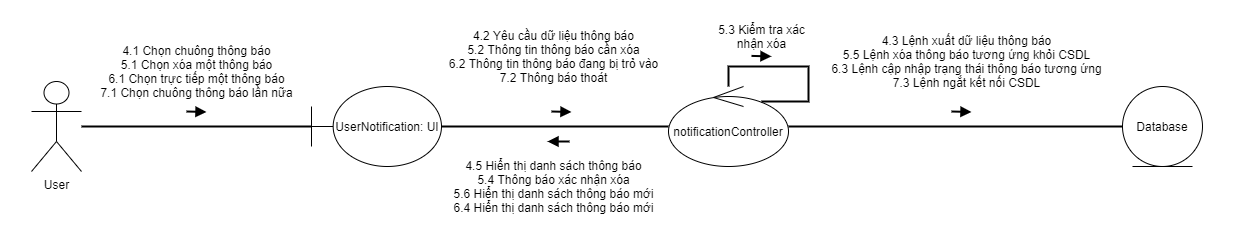

The diagram above was exported from draw.io. Its source (the exported page's mxGraphModel, read from the mxfile embedded in the PNG):
<mxGraphModel dx="1038" dy="523" grid="1" gridSize="10" guides="1" tooltips="1" connect="1" arrows="1" fold="1" page="1" pageScale="1" pageWidth="827" pageHeight="1169" math="0" shadow="0">
  <root>
    <mxCell id="0" />
    <mxCell id="1" parent="0" />
    <mxCell id="R-2VJKFItc9dEQcIXdcc-28" value="" style="rounded=0;whiteSpace=wrap;html=1;strokeWidth=2;strokeColor=none;" parent="1" vertex="1">
      <mxGeometry x="40" y="30" width="1240" height="240" as="geometry" />
    </mxCell>
    <mxCell id="R-2VJKFItc9dEQcIXdcc-1" value="" style="endArrow=none;html=1;startArrow=block;startFill=1;endFill=0;strokeWidth=2;rounded=0;" parent="1" edge="1">
      <mxGeometry width="50" height="50" relative="1" as="geometry">
        <mxPoint x="245" y="140.5" as="sourcePoint" />
        <mxPoint x="225" y="140" as="targetPoint" />
      </mxGeometry>
    </mxCell>
    <mxCell id="R-2VJKFItc9dEQcIXdcc-2" value="User" style="shape=umlActor;verticalLabelPosition=bottom;verticalAlign=top;html=1;outlineConnect=0;" parent="1" vertex="1">
      <mxGeometry x="70" y="110" width="50" height="90" as="geometry" />
    </mxCell>
    <mxCell id="R-2VJKFItc9dEQcIXdcc-9" style="edgeStyle=orthogonalEdgeStyle;rounded=0;orthogonalLoop=1;jettySize=auto;html=1;startArrow=none;startFill=0;endArrow=none;endFill=0;strokeWidth=2;" parent="1" source="R-2VJKFItc9dEQcIXdcc-3" target="R-2VJKFItc9dEQcIXdcc-5" edge="1">
      <mxGeometry relative="1" as="geometry" />
    </mxCell>
    <mxCell id="R-2VJKFItc9dEQcIXdcc-3" value="UserNotification: UI" style="shape=umlBoundary;whiteSpace=wrap;html=1;" parent="1" vertex="1">
      <mxGeometry x="350" y="115" width="130" height="80" as="geometry" />
    </mxCell>
    <mxCell id="R-2VJKFItc9dEQcIXdcc-4" value="Database" style="ellipse;shape=umlEntity;whiteSpace=wrap;html=1;" parent="1" vertex="1">
      <mxGeometry x="1161" y="115" width="80" height="80" as="geometry" />
    </mxCell>
    <mxCell id="R-2VJKFItc9dEQcIXdcc-10" style="edgeStyle=orthogonalEdgeStyle;rounded=0;orthogonalLoop=1;jettySize=auto;html=1;startArrow=none;startFill=0;endArrow=none;endFill=0;strokeWidth=2;" parent="1" source="R-2VJKFItc9dEQcIXdcc-5" target="R-2VJKFItc9dEQcIXdcc-4" edge="1">
      <mxGeometry relative="1" as="geometry" />
    </mxCell>
    <mxCell id="R-2VJKFItc9dEQcIXdcc-5" value="notificationController" style="ellipse;shape=umlControl;whiteSpace=wrap;html=1;" parent="1" vertex="1">
      <mxGeometry x="707" y="115" width="120" height="80" as="geometry" />
    </mxCell>
    <mxCell id="R-2VJKFItc9dEQcIXdcc-8" value="" style="line;strokeWidth=2;fillColor=none;align=left;verticalAlign=middle;spacingTop=-1;spacingLeft=3;spacingRight=3;rotatable=0;labelPosition=right;points=[];portConstraint=eastwest;" parent="1" vertex="1">
      <mxGeometry x="120" y="151" width="230" height="8" as="geometry" />
    </mxCell>
    <mxCell id="R-2VJKFItc9dEQcIXdcc-15" value="" style="endArrow=none;html=1;startArrow=block;startFill=1;endFill=0;strokeWidth=2;rounded=0;" parent="1" edge="1">
      <mxGeometry width="50" height="50" relative="1" as="geometry">
        <mxPoint x="610" y="140.5" as="sourcePoint" />
        <mxPoint x="590" y="140" as="targetPoint" />
      </mxGeometry>
    </mxCell>
    <mxCell id="R-2VJKFItc9dEQcIXdcc-17" value="4.1 Chọn chuông thông báo&lt;br&gt;5.1 Chọn xóa một thông báo&lt;br&gt;6.1 Chọn trực tiếp một thông báo&lt;br&gt;7.1 Chọn chuông thông báo lần nữa" style="text;html=1;align=center;verticalAlign=middle;resizable=0;points=[];autosize=1;" parent="1" vertex="1">
      <mxGeometry x="130" y="70" width="210" height="60" as="geometry" />
    </mxCell>
    <mxCell id="R-2VJKFItc9dEQcIXdcc-21" value="4.2 Yêu cầu dữ liệu thông báo&lt;br&gt;5.2 Thông tin thông báo cần xóa&lt;br&gt;6.2 Thông tin thông báo đang bị trỏ vào&lt;br&gt;7.2 Thông báo thoát" style="text;html=1;align=center;verticalAlign=middle;resizable=0;points=[];autosize=1;" parent="1" vertex="1">
      <mxGeometry x="477" y="55" width="230" height="60" as="geometry" />
    </mxCell>
    <mxCell id="R-2VJKFItc9dEQcIXdcc-22" value="" style="endArrow=none;html=1;startArrow=block;startFill=1;endFill=0;strokeWidth=2;rounded=0;" parent="1" edge="1">
      <mxGeometry width="50" height="50" relative="1" as="geometry">
        <mxPoint x="1010" y="140.5" as="sourcePoint" />
        <mxPoint x="990" y="140" as="targetPoint" />
      </mxGeometry>
    </mxCell>
    <mxCell id="R-2VJKFItc9dEQcIXdcc-23" value="4.3 Lệnh xuất dữ liệu thông báo&lt;br&gt;5.5 Lệnh xóa thông báo tương ứng khỏi CSDL&lt;br&gt;6.3 Lệnh cập nhập trạng thái thông báo tương ứng&lt;br&gt;7.3 Lệnh ngắt kết nối CSDL" style="text;html=1;align=center;verticalAlign=middle;resizable=0;points=[];autosize=1;" parent="1" vertex="1">
      <mxGeometry x="860" y="60" width="290" height="60" as="geometry" />
    </mxCell>
    <mxCell id="R-2VJKFItc9dEQcIXdcc-24" style="edgeStyle=orthogonalEdgeStyle;rounded=0;orthogonalLoop=1;jettySize=auto;html=1;entryX=0.775;entryY=0.188;entryDx=0;entryDy=0;entryPerimeter=0;startArrow=none;startFill=0;endArrow=none;endFill=0;strokeWidth=2;" parent="1" source="R-2VJKFItc9dEQcIXdcc-5" target="R-2VJKFItc9dEQcIXdcc-5" edge="1">
      <mxGeometry relative="1" as="geometry">
        <Array as="points">
          <mxPoint x="767" y="95" />
          <mxPoint x="847" y="95" />
          <mxPoint x="847" y="130" />
        </Array>
      </mxGeometry>
    </mxCell>
    <mxCell id="R-2VJKFItc9dEQcIXdcc-25" value="5.3 Kiểm tra xác&lt;br&gt;nhận xóa" style="text;html=1;align=center;verticalAlign=middle;resizable=0;points=[];autosize=1;" parent="1" vertex="1">
      <mxGeometry x="750" y="50" width="100" height="30" as="geometry" />
    </mxCell>
    <mxCell id="R-2VJKFItc9dEQcIXdcc-26" value="" style="endArrow=none;html=1;startArrow=block;startFill=1;endFill=0;strokeWidth=2;rounded=0;" parent="1" edge="1">
      <mxGeometry width="50" height="50" relative="1" as="geometry">
        <mxPoint x="586" y="170" as="sourcePoint" />
        <mxPoint x="608" y="170" as="targetPoint" />
      </mxGeometry>
    </mxCell>
    <mxCell id="R-2VJKFItc9dEQcIXdcc-27" value="4.5 Hiển thị danh sách thông báo&lt;br&gt;5.4 Thông báo xác nhận xóa&lt;br&gt;5.6 Hiển thị danh sách thông báo mới&lt;br&gt;6.4 Hiển thị danh sách thông báo mới" style="text;html=1;align=center;verticalAlign=middle;resizable=0;points=[];autosize=1;" parent="1" vertex="1">
      <mxGeometry x="482" y="185" width="220" height="60" as="geometry" />
    </mxCell>
    <mxCell id="R-2VJKFItc9dEQcIXdcc-29" value="" style="endArrow=none;html=1;startArrow=block;startFill=1;endFill=0;strokeWidth=2;rounded=0;" parent="1" edge="1">
      <mxGeometry width="50" height="50" relative="1" as="geometry">
        <mxPoint x="810" y="84.91" as="sourcePoint" />
        <mxPoint x="790" y="84.41" as="targetPoint" />
      </mxGeometry>
    </mxCell>
  </root>
</mxGraphModel>